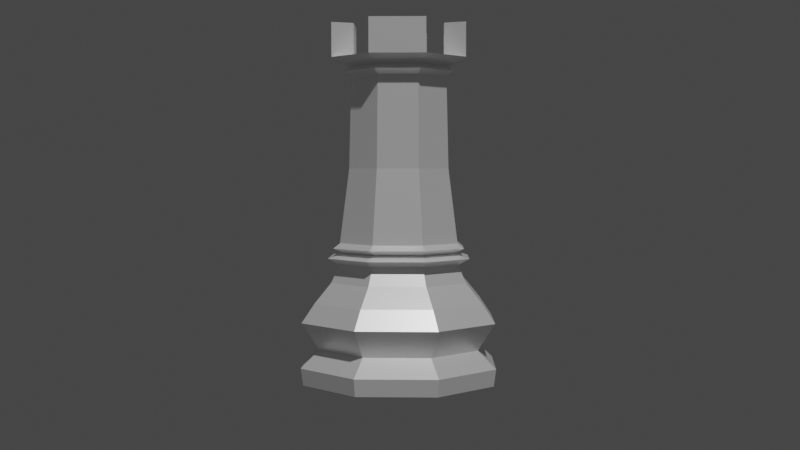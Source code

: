 # Source: Rook.blend  (saved by Blender 3.0.42; exported with 4.5.12 LTS)
import bpy
from mathutils import Matrix  # noqa: F401  (used for matrix-valued properties, if any)

bpy.ops.wm.read_factory_settings(use_empty=True)
scene = bpy.context.scene
scene.name = 'Scene'

# ---- collections
col_collection = bpy.data.collections.new('Collection'); scene.collection.children.link(col_collection)

# ---- materials (node trees are filled in below, after node groups)
mat_material_004 = bpy.data.materials.new('Material.004')
mat_material_004.use_transparent_shadow = False

# ---- material node trees
mat_material_004.use_nodes = True; mat_material_004.node_tree.nodes.clear()
_N = mat_material_004.node_tree.nodes; _L = mat_material_004.node_tree.links
n0 = _N.new('ShaderNodeBsdfPrincipled'); n0.name = 'Principled BSDF'; n0.location = (10, 300)
n0.distribution = 'GGX'
n0.subsurface_method = 'RANDOM_WALK_SKIN'
n0.inputs[0].default_value = (1.0, 1.0, 1.0, 1.0)
n0.inputs[1].default_value = 0.3945
n0.inputs[2].default_value = 0.344
n0.inputs[3].default_value = 1.45
n0.inputs[27].default_value = (0.0, 0.0, 0.0, 1.0)
n0.inputs[28].default_value = 1.0
n1 = _N.new('ShaderNodeOutputMaterial'); n1.name = 'Material Output'; n1.location = (300, 300)
_L.new(n0.outputs[0], n1.inputs[0])
n1.is_active_output = True

# ---- world
world_world = bpy.data.worlds.new('World'); scene.world = world_world
world_world.use_nodes = True; world_world.node_tree.nodes.clear()
_N = world_world.node_tree.nodes; _L = world_world.node_tree.links
n0 = _N.new('ShaderNodeOutputWorld'); n0.name = 'World Output'; n0.location = (300, 300)
n1 = _N.new('ShaderNodeBackground'); n1.name = 'Background'; n1.location = (10, 300)
n1.inputs[0].default_value = (0.05088, 0.05088, 0.05088, 1.0)
_L.new(n1.outputs[0], n0.inputs[0])
n0.is_active_output = True
world_world.color = (0.05088, 0.05088, 0.05088)
world_world.use_sun_shadow = False
world_world.sun_shadow_jitter_overblur = 0.0

# ---- cameras
cam_camera = bpy.data.cameras.new('Camera')
cam_camera.clip_start = 0.001
cam_camera.clip_end = 1.0
cam_camera.ortho_scale = 7.314

# ---- lights
light_light = bpy.data.lights.new('Light', 'POINT')
light_light.transmission_factor = 0.0
light_light.energy = 1000.0
light_light.shadow_soft_size = 0.1
light_light.shadow_maximum_resolution = 0.006
light_light.use_absolute_resolution = True

# ---- meshes
me_cylinder_003 = bpy.data.meshes.new('Cylinder.003')
me_cylinder_003.from_pydata([(-2.928e-12, 0.01481, -6.526e-09), (1.461e-10, 0.009197, 0.198), (0.01047, 0.01047, -6.526e-09), (0.006503, 0.006503, 0.198), (0.01481, -6.599e-10, -6.526e-09), (0.009197, -5.405e-10, 0.198), (0.01047, -0.01047, -6.526e-09), (0.006503, -0.006503, 0.198), (-1.297e-09, -0.01481, -6.526e-09), (-6.578e-10, -0.009197, 0.198), (-0.01047, -0.01047, -6.526e-09), (-0.006503, -0.006503, 0.198), (-0.01481, 1.639e-10, -6.526e-09), (-0.009197, -2.882e-11, 0.198), (-0.01047, 0.01047, -6.526e-09), (-0.006503, 0.006503, 0.198), (0.008764, 0.008764, 0.0487), (0.01239, -5.641e-10, 0.0487), (0.008764, -0.008764, 0.0487), (-1.073e-09, -0.01239, 0.0487), (-0.008764, -0.008764, 0.0487), (-0.01239, 1.253e-10, 0.0487), (-0.008764, 0.008764, 0.0487), (1.037e-11, 0.01239, 0.0487), (0.01061, 0.01061, 0.08747), (0.015, -6.629e-10, 0.08747), (0.01061, -0.01061, 0.08747), (-1.298e-09, -0.015, 0.08747), (-0.01061, -0.01061, 0.08747), (-0.015, 1.705e-10, 0.08747), (-0.01061, 0.01061, 0.08747), (1.353e-11, 0.015, 0.08747), (0.007458, 0.007458, 0.1424), (0.01055, -5.213e-10, 0.1424), (0.007458, -0.007458, 0.1424), (-8.536e-10, -0.01055, 0.1424), (-0.007458, -0.007458, 0.1424), (-0.01055, 6.556e-11, 0.1424), (-0.007458, 0.007458, 0.1424), (6.85e-11, 0.01055, 0.1424), (0.01072, 0.01072, 0.02404), (0.01516, -6.767e-10, 0.02404), (0.01072, -0.01072, 0.02404), (-1.343e-09, -0.01516, 0.02404), (-0.01072, -0.01072, 0.02404), (-0.01516, 1.668e-10, 0.02404), (-0.01072, 0.01072, 0.02404), (-1.756e-11, 0.01516, 0.02404), (0.006098, 0.006098, 0.1839), (0.006098, -0.006098, 0.1839), (-6.727e-10, -0.008624, 0.1839), (-0.006098, -0.006098, 0.1839), (-0.006098, 0.006098, 0.1839), (8.121e-11, 0.008624, 0.1839), (-0.008624, 3.171e-12, 0.1839), (0.008624, -4.766e-10, 0.1839), (-0.005254, 0.005254, 0.4326), (1.08e-09, 0.00743, 0.4326), (0.005254, 0.005254, 0.4326), (0.00743, -4.721e-10, 0.4326), (0.005254, -0.005254, 0.4326), (4.308e-10, -0.00743, 0.4326), (-0.005254, -0.005254, 0.4326), (-0.00743, -5.879e-11, 0.4326), (-0.00776, -2.093e-12, 0.3033), (-0.005487, 0.005487, 0.3033), (4.93e-10, 0.00776, 0.3033), (0.005487, 0.005487, 0.3033), (0.00776, -4.338e-10, 0.3033), (0.005487, -0.005487, 0.3033), (-1.854e-10, -0.00776, 0.3033), (-0.005487, -0.005487, 0.3033), (-0.00743, -5.879e-11, 0.447), (-0.005254, -0.005254, 0.447), (4.308e-10, -0.00743, 0.447), (0.005254, -0.005254, 0.447), (0.00743, -4.721e-10, 0.447), (0.005254, 0.005254, 0.447), (1.08e-09, 0.00743, 0.447), (-0.005254, 0.005254, 0.447), (0.009217, 0.009217, 0.1145), (-0.009217, -0.009217, 0.1145), (0.01303, -6.119e-10, 0.1145), (-0.01303, 1.128e-10, 0.1145), (0.009217, -0.009217, 0.1145), (-0.009217, 0.009217, 0.1145), (-1.123e-09, -0.01303, 0.1145), (1.614e-11, 0.01303, 0.1145), (-0.007207, -0.007207, 0.1909), (0.01019, -5.175e-10, 0.1909), (0.007207, 0.007207, 0.1909), (-0.007207, 0.007207, 0.1909), (-0.01019, 4.958e-11, 0.1909), (0.007207, -0.007207, 0.1909), (1.358e-10, 0.01019, 0.1909), (-7.552e-10, -0.01019, 0.1909), (0.005787, 0.005794, 0.4555), (0.005787, 0.005794, 0.4555), (0.008193, -1.451e-05, 0.4555), (0.005787, 0.005794, 0.4582), (0.008193, -1.451e-05, 0.4555), (0.005787, 0.005794, 0.4582), (-7.298e-10, -0.009271, 0.1679), (8.067e-11, 0.009271, 0.1679), (0.006556, 0.006556, 0.1679), (0.006556, -0.006556, 0.1679), (-0.006556, -0.006556, 0.1679), (-0.006556, 0.006556, 0.1679), (-0.009271, 2.025e-11, 0.1679), (0.009271, -4.956e-10, 0.1679), (0.007809, 0.007809, 0.1768), (0.007809, -0.007809, 0.1768), (-0.007809, -0.007809, 0.1768), (-0.007809, 0.007809, 0.1768), (-0.01104, 6.285e-11, 0.1768), (0.01104, -5.515e-10, 0.1768), (1.39e-10, 0.01104, 0.1768), (-8.264e-10, -0.01104, 0.1768), (-0.006016, 0.006016, 0.4398), (-0.006016, -0.006016, 0.4398), (-0.008507, -1.043e-11, 0.4398), (1.088e-09, 0.008507, 0.4398), (3.439e-10, -0.008507, 0.4398), (0.006016, 0.006016, 0.4398), (0.008507, -4.838e-10, 0.4398), (0.006016, -0.006016, 0.4398), (-0.004591, 5.754e-10, 0.4442), (-0.003247, -0.003247, 0.4442), (3.383e-10, -0.004591, 0.4442), (0.003247, -0.003247, 0.4442), (0.004591, -3.361e-10, 0.4442), (0.003247, 0.003247, 0.4442), (1.239e-09, 0.004591, 0.4442), (-0.003247, 0.003247, 0.4442), (0.01042, -5.24e-10, 0.4586), (0.007366, -0.007366, 0.4586), (-0.007366, -0.007366, 0.4586), (-0.01042, 5.554e-11, 0.4586), (0.007366, 0.007366, 0.4586), (1.901e-10, -0.01042, 0.4586), (1.101e-09, 0.01042, 0.4586), (-0.007366, 0.007366, 0.4586), (-0.007366, -0.007366, 0.5069), (-0.01042, 5.554e-11, 0.5069), (0.007366, 0.007366, 0.5069), (0.01042, -5.24e-10, 0.5069), (0.007366, -0.007366, 0.5069), (1.901e-10, -0.01042, 0.5069), (-0.007366, 0.007366, 0.5069), (1.101e-09, 0.01042, 0.5069), (-0.004985, -0.004985, 0.5069), (-0.00705, 2.184e-10, 0.5069), (0.004985, 0.004985, 0.5069), (0.00705, -4.154e-10, 0.5069), (0.004985, -0.004985, 0.5069), (2.987e-10, -0.00705, 0.5069), (-0.004985, 0.004985, 0.5069), (1.318e-09, 0.00705, 0.5069), (0.00705, -4.154e-10, 0.4586), (0.004985, -0.004985, 0.4586), (-0.004985, -0.004985, 0.4586), (-0.00705, 2.184e-10, 0.4586), (0.004985, 0.004985, 0.4586), (2.987e-10, -0.00705, 0.4586), (1.318e-09, 0.00705, 0.4586), (-0.004985, 0.004985, 0.4586)], [(99, 101), (100, 98), (97, 96)], [(80, 32, 33, 82), (82, 33, 34, 84), (84, 34, 35, 86), (86, 35, 36, 81), (81, 36, 37, 83), (83, 37, 38, 85), (85, 38, 39, 87), (14, 0, 2, 4, 6, 8, 10, 12), (30, 31, 23, 22), (29, 30, 22, 21), (28, 29, 21, 20), (27, 28, 20, 19), (26, 27, 19, 18), (25, 26, 18, 17), (24, 25, 17, 16), (31, 24, 16, 23), (0, 47, 40, 2), (40, 41, 4, 2), (41, 42, 6, 4), (42, 43, 8, 6), (43, 44, 10, 8), (44, 45, 12, 10), (45, 46, 14, 12), (46, 47, 0, 14), (47, 23, 16, 40), (40, 16, 17, 41), (41, 17, 18, 42), (42, 18, 19, 43), (43, 19, 20, 44), (44, 20, 21, 45), (45, 21, 22, 46), (46, 22, 23, 47), (87, 39, 32, 80), (109, 105, 34, 33), (104, 109, 33, 32), (106, 108, 37, 36), (102, 106, 36, 35), (91, 94, 53, 52), (103, 104, 32, 39), (108, 107, 38, 37), (105, 102, 35, 34), (13, 15, 91, 92), (94, 90, 48, 53), (95, 88, 51, 50), (93, 95, 50, 49), (89, 93, 49, 55), (90, 89, 55, 48), (88, 92, 54, 51), (92, 91, 52, 54), (64, 71, 62, 63), (65, 64, 63, 56), (66, 65, 56, 57), (67, 66, 57, 58), (68, 67, 58, 59), (69, 68, 59, 60), (70, 69, 60, 61), (71, 70, 61, 62), (13, 11, 71, 64), (15, 13, 64, 65), (1, 15, 65, 66), (3, 1, 66, 67), (5, 3, 67, 68), (7, 5, 68, 69), (9, 7, 69, 70), (11, 9, 70, 71), (119, 122, 74, 73), (121, 118, 79, 78), (118, 120, 72, 79), (120, 119, 73, 72), (123, 121, 78, 77), (122, 125, 75, 74), (124, 123, 77, 76), (125, 124, 76, 75), (31, 87, 80, 24), (30, 85, 87, 31), (29, 83, 85, 30), (28, 81, 83, 29), (27, 86, 81, 28), (26, 84, 86, 27), (25, 82, 84, 26), (24, 80, 82, 25), (107, 103, 39, 38), (11, 13, 92, 88), (3, 5, 89, 90), (5, 7, 93, 89), (7, 9, 95, 93), (9, 11, 88, 95), (1, 3, 90, 94), (15, 1, 94, 91), (115, 111, 105, 109), (110, 115, 109, 104), (112, 114, 108, 106), (117, 112, 106, 102), (116, 110, 104, 103), (114, 113, 107, 108), (111, 117, 102, 105), (113, 116, 103, 107), (55, 49, 111, 115), (48, 55, 115, 110), (51, 54, 114, 112), (50, 51, 112, 117), (53, 48, 110, 116), (54, 52, 113, 114), (49, 50, 117, 111), (52, 53, 116, 113), (60, 59, 124, 125), (59, 58, 123, 124), (61, 60, 125, 122), (58, 57, 121, 123), (63, 62, 119, 120), (56, 63, 120, 118), (57, 56, 118, 121), (62, 61, 122, 119), (76, 77, 138, 134), (75, 76, 134, 135), (79, 72, 137, 141), (77, 78, 140, 138), (73, 74, 139, 136), (78, 79, 141, 140), (74, 75, 135, 139), (72, 73, 136, 137), (129, 130, 131, 132, 133, 126, 127, 128), (158, 159, 135, 134), (140, 141, 148, 149), (163, 139, 147, 155), (163, 160, 136, 139), (164, 162, 138, 140), (161, 165, 141, 137), (139, 135, 146, 147), (138, 162, 152, 144), (150, 151, 143, 142), (152, 153, 145, 144), (154, 155, 147, 146), (156, 157, 149, 148), (159, 163, 155, 154), (164, 140, 149, 157), (165, 164, 157, 156), (137, 136, 142, 143), (141, 165, 156, 148), (158, 134, 145, 153), (134, 138, 144, 145), (160, 161, 151, 150), (135, 159, 154, 146), (162, 158, 153, 152), (136, 160, 150, 142), (161, 137, 143, 151), (130, 129, 159, 158), (127, 126, 161, 160), (131, 130, 158, 162), (128, 127, 160, 163), (132, 131, 162, 164), (126, 133, 165, 161), (129, 128, 163, 159), (133, 132, 164, 165)])
_k = {(0, 2): 0.98824, (4, 6): 0.98824, (8, 10): 0.98824, (12, 14): 0.98824, (0, 14): 0.98824, (1, 3): 1.0, (5, 7): 1.0, (9, 11): 1.0, (1, 15): 1.0, (13, 15): 1.0, (2, 4): 0.98824, (6, 8): 0.98824, (10, 12): 0.98824, (3, 5): 1.0, (7, 9): 1.0, (11, 13): 1.0}
me_cylinder_003.attributes.new('crease_edge', 'FLOAT', 'EDGE').data.foreach_set('value', [_k.get((min(e.vertices), max(e.vertices)), 0.0) for e in me_cylinder_003.edges])
_uv = me_cylinder_003.uv_layers.new(name='UVMap')
_uv.uv.foreach_set('vector', [0.875, 0.8205, 0.8749, 1.021, 0.75, 1.021, 0.75, 0.8205, 0.75, 0.8205, 0.75, 1.021, 0.625, 1.021, 0.625, 0.8205, 0.625, 0.8205, 0.625, 1.021, 0.5, 1.021, 0.5, 0.8205, 0.5, 0.8205, 0.5, 1.021, 0.375, 1.021, 0.375, 0.8205, 0.375, 0.8205, 0.375, 1.021, 0.25, 1.021, 0.25, 0.8205, 0.25, 0.8205, 0.25, 1.021, 0.1251, 1.021, 0.125, 0.8205, 0.125, 0.8205, 0.1251, 1.021, 0.004627, 1.021, 0.0008924, 0.8205, 0.5803, 0.4197, 0.75, 0.49, 0.9197, 0.4197, 0.99, 0.25, 0.9197, 0.08029, 0.75, 0.01, 0.5803, 0.08029, 0.51, 0.25, 0.125, 0.7108, 0.0006648, 0.7108, -0.0007556, 0.6822, 0.1249, 0.6822, 0.25, 0.7108, 0.125, 0.7108, 0.1249, 0.6822, 0.25, 0.6822, 0.375, 0.7108, 0.25, 0.7108, 0.25, 0.6822, 0.375, 0.6822, 0.5, 0.7108, 0.375, 0.7108, 0.375, 0.6822, 0.5, 0.6822, 0.625, 0.7108, 0.5, 0.7108, 0.5, 0.6822, 0.625, 0.6822, 0.75, 0.7108, 0.625, 0.7108, 0.625, 0.6822, 0.75, 0.6822, 0.875, 0.7108, 0.75, 0.7108, 0.75, 0.6822, 0.8751, 0.6822, 0.9993, 0.7108, 0.875, 0.7108, 0.8751, 0.6822, 1.001, 0.6822, 1.0, 0.5, 0.999, 0.5967, 0.875, 0.5967, 0.875, 0.5, 0.875, 0.5967, 0.75, 0.5967, 0.75, 0.5, 0.875, 0.5, 0.75, 0.5967, 0.625, 0.5967, 0.625, 0.5, 0.75, 0.5, 0.625, 0.5967, 0.5, 0.5967, 0.5, 0.5, 0.625, 0.5, 0.5, 0.5967, 0.375, 0.5967, 0.375, 0.5, 0.5, 0.5, 0.375, 0.5967, 0.25, 0.5967, 0.25, 0.5, 0.375, 0.5, 0.25, 0.5967, 0.125, 0.5967, 0.125, 0.5, 0.25, 0.5, 0.125, 0.5967, 0.001047, 0.5967, 0.0, 0.5, 0.125, 0.5, 0.999, 0.5967, 1.001, 0.6822, 0.8751, 0.6822, 0.875, 0.5967, 0.875, 0.5967, 0.8751, 0.6822, 0.75, 0.6822, 0.75, 0.5967, 0.75, 0.5967, 0.75, 0.6822, 0.625, 0.6822, 0.625, 0.5967, 0.625, 0.5967, 0.625, 0.6822, 0.5, 0.6822, 0.5, 0.5967, 0.5, 0.5967, 0.5, 0.6822, 0.375, 0.6822, 0.375, 0.5967, 0.375, 0.5967, 0.375, 0.6822, 0.25, 0.6822, 0.25, 0.5967, 0.25, 0.5967, 0.25, 0.6822, 0.1249, 0.6822, 0.125, 0.5967, 0.125, 0.5967, 0.1249, 0.6822, -0.0007556, 0.6822, 0.001047, 0.5967, 0.9991, 0.8205, 0.9954, 1.021, 0.8749, 1.021, 0.875, 0.8205, 0.75, 1.011, 0.625, 1.011, 0.625, 1.021, 0.75, 1.021, 0.8751, 1.011, 0.75, 1.011, 0.75, 1.021, 0.8749, 1.021, 0.375, 1.011, 0.25, 1.011, 0.25, 1.021, 0.375, 1.021, 0.5, 1.011, 0.375, 1.011, 0.375, 1.021, 0.5, 1.021, 0.1244, 0.9966, 0.002647, 0.9966, 0.003277, 1.005, 0.1246, 1.005, 0.9936, 1.011, 0.8751, 1.011, 0.8749, 1.021, 0.9954, 1.021, 0.25, 1.011, 0.1249, 1.011, 0.1251, 1.021, 0.25, 1.021, 0.625, 1.011, 0.5, 1.011, 0.5, 1.021, 0.625, 1.021, 0.25, 0.9882, 0.1242, 0.9882, 0.1244, 0.9966, 0.25, 0.9966, 0.9974, 0.9966, 0.8756, 0.9966, 0.8754, 1.005, 0.9967, 1.005, 0.5, 0.9966, 0.375, 0.9966, 0.375, 1.005, 0.5, 1.005, 0.625, 0.9966, 0.5, 0.9966, 0.5, 1.005, 0.625, 1.005, 0.75, 0.9966, 0.625, 0.9966, 0.625, 1.005, 0.75, 1.005, 0.8756, 0.9966, 0.75, 0.9966, 0.75, 1.005, 0.8754, 1.005, 0.375, 0.9966, 0.25, 0.9966, 0.25, 1.005, 0.375, 1.005, 0.25, 0.9966, 0.1244, 0.9966, 0.1246, 1.005, 0.25, 1.005, 0.25, 1.0, 0.375, 1.0, 0.375, 1.0, 0.25, 1.0, 0.125, 1.0, 0.25, 1.0, 0.25, 1.0, 0.125, 1.0, -0.005631, 1.0, 0.125, 1.0, 0.125, 1.0, 0.0, 1.0, 0.875, 1.0, 1.006, 1.0, 1.0, 1.0, 0.875, 1.0, 0.75, 1.0, 0.875, 1.0, 0.875, 1.0, 0.75, 1.0, 0.625, 1.0, 0.75, 1.0, 0.75, 1.0, 0.625, 1.0, 0.5, 1.0, 0.625, 1.0, 0.625, 1.0, 0.5, 1.0, 0.375, 1.0, 0.5, 1.0, 0.5, 1.0, 0.375, 1.0, 0.25, 0.9882, 0.375, 0.9882, 0.375, 1.0, 0.25, 1.0, 0.1242, 0.9882, 0.25, 0.9882, 0.25, 1.0, 0.125, 1.0, 0.002017, 0.9882, 0.1242, 0.9882, 0.125, 1.0, -0.005631, 1.0, 0.8758, 0.9882, 0.998, 0.9882, 1.006, 1.0, 0.875, 1.0, 0.75, 0.9882, 0.8758, 0.9882, 0.875, 1.0, 0.75, 1.0, 0.625, 0.9882, 0.75, 0.9882, 0.75, 1.0, 0.625, 1.0, 0.5, 0.9882, 0.625, 0.9882, 0.625, 1.0, 0.5, 1.0, 0.375, 0.9882, 0.5, 0.9882, 0.5, 1.0, 0.375, 1.0, 0.375, 1.0, 0.5, 1.0, 0.5, 1.0, 0.375, 1.0, -0.009067, 1.0, 0.125, 1.0, 0.125, 1.0, 0.0, 1.0, 0.125, 1.0, 0.25, 1.0, 0.25, 1.0, 0.125, 1.0, 0.25, 1.0, 0.375, 1.0, 0.375, 1.0, 0.25, 1.0, 0.875, 1.0, 1.009, 1.0, 1.0, 1.0, 0.875, 1.0, 0.5, 1.0, 0.625, 1.0, 0.625, 1.0, 0.5, 1.0, 0.75, 1.0, 0.875, 1.0, 0.875, 1.0, 0.75, 1.0, 0.625, 1.0, 0.75, 1.0, 0.75, 1.0, 0.625, 1.0, 0.9993, 0.7108, 0.9991, 0.8205, 0.875, 0.8205, 0.875, 0.7108, 0.125, 0.7108, 0.125, 0.8205, 0.0008924, 0.8205, 0.0006648, 0.7108, 0.25, 0.7108, 0.25, 0.8205, 0.125, 0.8205, 0.125, 0.7108, 0.375, 0.7108, 0.375, 0.8205, 0.25, 0.8205, 0.25, 0.7108, 0.5, 0.7108, 0.5, 0.8205, 0.375, 0.8205, 0.375, 0.7108, 0.625, 0.7108, 0.625, 0.8205, 0.5, 0.8205, 0.5, 0.7108, 0.75, 0.7108, 0.75, 0.8205, 0.625, 0.8205, 0.625, 0.7108, 0.875, 0.7108, 0.875, 0.8205, 0.75, 0.8205, 0.75, 0.7108, 0.1249, 1.011, 0.006421, 1.011, 0.004627, 1.021, 0.1251, 1.021, 0.375, 0.9882, 0.25, 0.9882, 0.25, 0.9966, 0.375, 0.9966, 0.8758, 0.9882, 0.75, 0.9882, 0.75, 0.9966, 0.8756, 0.9966, 0.75, 0.9882, 0.625, 0.9882, 0.625, 0.9966, 0.75, 0.9966, 0.625, 0.9882, 0.5, 0.9882, 0.5, 0.9966, 0.625, 0.9966, 0.5, 0.9882, 0.375, 0.9882, 0.375, 0.9966, 0.5, 0.9966, 0.998, 0.9882, 0.8758, 0.9882, 0.8756, 0.9966, 0.9974, 0.9966, 0.1242, 0.9882, 0.002017, 0.9882, 0.002647, 0.9966, 0.1244, 0.9966, 0.75, 1.008, 0.625, 1.008, 0.625, 1.011, 0.75, 1.011, 0.8753, 1.008, 0.75, 1.008, 0.75, 1.011, 0.8751, 1.011, 0.375, 1.008, 0.25, 1.008, 0.25, 1.011, 0.375, 1.011, 0.5, 1.008, 0.375, 1.008, 0.375, 1.011, 0.5, 1.011, 0.9937, 1.008, 0.8753, 1.008, 0.8751, 1.011, 0.9936, 1.011, 0.25, 1.008, 0.1247, 1.008, 0.1249, 1.011, 0.25, 1.011, 0.625, 1.008, 0.5, 1.008, 0.5, 1.011, 0.625, 1.011, 0.1247, 1.008, 0.006346, 1.008, 0.006421, 1.011, 0.1249, 1.011, 0.75, 1.005, 0.625, 1.005, 0.625, 1.008, 0.75, 1.008, 0.8754, 1.005, 0.75, 1.005, 0.75, 1.008, 0.8753, 1.008, 0.375, 1.005, 0.25, 1.005, 0.25, 1.008, 0.375, 1.008, 0.5, 1.005, 0.375, 1.005, 0.375, 1.008, 0.5, 1.008, 0.9967, 1.005, 0.8754, 1.005, 0.8753, 1.008, 0.9937, 1.008, 0.25, 1.005, 0.1246, 1.005, 0.1247, 1.008, 0.25, 1.008, 0.625, 1.005, 0.5, 1.005, 0.5, 1.008, 0.625, 1.008, 0.1246, 1.005, 0.003277, 1.005, 0.006346, 1.008, 0.1247, 1.008, 0.625, 1.0, 0.75, 1.0, 0.75, 1.0, 0.625, 1.0, 0.75, 1.0, 0.875, 1.0, 0.875, 1.0, 0.75, 1.0, 0.5, 1.0, 0.625, 1.0, 0.625, 1.0, 0.5, 1.0, 0.875, 1.0, 1.0, 1.0, 1.009, 1.0, 0.875, 1.0, 0.25, 1.0, 0.375, 1.0, 0.375, 1.0, 0.25, 1.0, 0.125, 1.0, 0.25, 1.0, 0.25, 1.0, 0.125, 1.0, 0.0, 1.0, 0.125, 1.0, 0.125, 1.0, -0.009067, 1.0, 0.375, 1.0, 0.5, 1.0, 0.5, 1.0, 0.375, 1.0, 0.75, 1.0, 0.875, 1.0, 0.875, 1.0, 0.75, 1.0, 0.625, 1.0, 0.75, 1.0, 0.75, 1.0, 0.625, 1.0, 0.125, 1.0, 0.25, 1.0, 0.25, 1.0, 0.125, 1.0, 0.875, 1.0, 1.0, 1.0, 1.0, 1.0, 0.875, 1.0, 0.375, 1.0, 0.5, 1.0, 0.5, 1.0, 0.375, 1.0, 0.0, 1.0, 0.125, 1.0, 0.125, 1.0, 0.0, 1.0, 0.5, 1.0, 0.625, 1.0, 0.625, 1.0, 0.5, 1.0, 0.25, 1.0, 0.375, 1.0, 0.375, 1.0, 0.25, 1.0, 0.5455, 1.0, 0.5869, 1.0, 0.5307, 1.0, 0.3443, 1.0, 0.2881, 1.0, 0.3295, 1.0, 0.3996, 1.0, 0.4754, 1.0, 0.6671, 1.0, 0.5846, 1.0, 0.625, 1.0, 0.75, 1.0, 0.0, 1.0, 0.125, 1.0, 0.125, 1.0, 0.0, 1.0, 0.4875, 1.0, 0.5, 1.0, 0.5, 1.0, 0.4875, 1.0, 0.4875, 1.0, 0.3875, 1.0, 0.375, 1.0, 0.5, 1.0, 0.2416, 1.0, 0.6334, 1.0, 0.875, 1.0, 0.0, 1.0, 0.2904, 1.0, 0.2079, 1.0, 0.125, 1.0, 0.25, 1.0, 0.5, 1.0, 0.625, 1.0, 0.625, 1.0, 0.5, 1.0, 0.875, 1.0, 0.6334, 1.0, 0.6334, 1.0, 0.875, 1.0, 0.3875, 1.0, 0.2904, 1.0, 0.25, 1.0, 0.375, 1.0, 0.6334, 1.0, 0.6671, 1.0, 0.75, 1.0, 0.875, 1.0, 0.5846, 1.0, 0.4875, 1.0, 0.5, 1.0, 0.625, 1.0, 0.2079, 1.0, 0.2416, 1.0, 0.0, 1.0, 0.125, 1.0, 0.5846, 1.0, 0.4875, 1.0, 0.4875, 1.0, 0.5846, 1.0, 0.2416, 1.0, 0.0, 1.0, 0.0, 1.0, 0.2416, 1.0, 0.2079, 1.0, 0.2416, 1.0, 0.2416, 1.0, 0.2079, 1.0, 0.25, 1.0, 0.375, 1.0, 0.375, 1.0, 0.25, 1.0, 0.125, 1.0, 0.2079, 1.0, 0.2079, 1.0, 0.125, 1.0, 0.6671, 1.0, 0.75, 1.0, 0.75, 1.0, 0.6671, 1.0, 0.75, 1.0, 0.875, 1.0, 0.875, 1.0, 0.75, 1.0, 0.3875, 1.0, 0.2904, 1.0, 0.2904, 1.0, 0.3875, 1.0, 0.625, 1.0, 0.5846, 1.0, 0.5846, 1.0, 0.625, 1.0, 0.6334, 1.0, 0.6671, 1.0, 0.6671, 1.0, 0.6334, 1.0, 0.375, 1.0, 0.3875, 1.0, 0.3875, 1.0, 0.375, 1.0, 0.2904, 1.0, 0.25, 1.0, 0.25, 1.0, 0.2904, 1.0, 0.5869, 1.0, 0.5455, 1.0, 0.5846, 1.0, 0.6671, 1.0, 0.3996, 1.0, 0.3295, 1.0, 0.2904, 1.0, 0.3875, 1.0, 0.5307, 1.0, 0.5869, 1.0, 0.6671, 1.0, 0.6334, 1.0, 0.4754, 1.0, 0.3996, 1.0, 0.3875, 1.0, 0.4875, 1.0, 0.3443, 1.0, 0.5307, 1.0, 0.6334, 1.0, 0.2416, 1.0, 0.3295, 1.0, 0.2881, 1.0, 0.2079, 1.0, 0.2904, 1.0, 0.5455, 1.0, 0.4754, 1.0, 0.4875, 1.0, 0.5846, 1.0, 0.2881, 1.0, 0.3443, 1.0, 0.2416, 1.0, 0.2079, 1.0])
me_cylinder_003.materials.append(mat_material_004)
me_cylinder_003.use_remesh_fix_poles = True
me_cylinder_003.use_remesh_preserve_attributes = False
me_cylinder_003.update()

# ---- objects
ob_light = bpy.data.objects.new('Light', light_light)
ob_camera = bpy.data.objects.new('Camera', cam_camera)
ob_rookreference = bpy.data.objects.new('RookReference', None)
ob_empty = bpy.data.objects.new('Empty', None)
ob_rook = bpy.data.objects.new('Rook', me_cylinder_003)

# ---- transforms, parenting, visibility, modifiers, constraints
ob_light.location = (4.076, 1.005, 5.904)
ob_light.rotation_euler = (0.6503, 0.05522, 1.866)
ob_light.lock_rotations_4d = False
ob_light.empty_display_type = 'ARROWS'
ob_light.color = (0.0, 0.0, 0.0, 0.0)
ob_light.lineart.crease_threshold = 0.0
ob_camera.location = (0.1944, 0.002289, 0.03642)
ob_camera.rotation_euler = (1.523, -7.375e-05, 1.582)
ob_camera.lock_rotations_4d = False
ob_camera.empty_display_type = 'ARROWS'
ob_camera.color = (0.0, 0.0, 0.0, 0.0)
ob_camera.display_type = 'WIRE'
ob_camera.lineart.crease_threshold = 0.0
ob_rookreference.location = (-3.395e-19, 0.0003642, 0.03425)
ob_rookreference.rotation_euler = (1.571, 0.0227, 1.571)
ob_rookreference.scale = (0.0121, 0.0143, 0.01248)
ob_rookreference.empty_display_type = 'IMAGE'
ob_rookreference.empty_display_size = 5.0
ob_rookreference.use_empty_image_alpha = True
ob_rookreference.color = (1.0, 1.0, 1.0, 0.1927)
ob_rookreference.show_in_front = True
ob_empty.location = (0.0, 0.0, 0.0)
ob_empty.scale = (0.006322, 0.006322, 0.006322)
ob_rook.location = (0.0, 0.0, 0.0)
ob_rook.rotation_euler = (0.0, -0.0, 1.161)
ob_rook.scale = (1.187, 1.187, 0.122)

# ---- collection membership
col_collection.objects.link(ob_light)
col_collection.objects.link(ob_camera)
col_collection.objects.link(ob_rookreference)
col_collection.objects.link(ob_empty)
col_collection.objects.link(ob_rook)

# ---- scene / render settings (as saved in the file)
scene.camera = ob_camera
scene.frame_start = 1; scene.frame_end = 250; scene.frame_set(1)
scene.render.engine = 'BLENDER_EEVEE_NEXT'
scene.cycles.use_denoising = False
scene.cycles.samples = 128
scene.cycles.sampling_pattern = 'TABULATED_SOBOL'
scene.cycles.use_adaptive_sampling = False
scene.cycles.use_light_tree = False
scene.view_settings.view_transform = 'Filmic'
bpy.context.view_layer.update()
